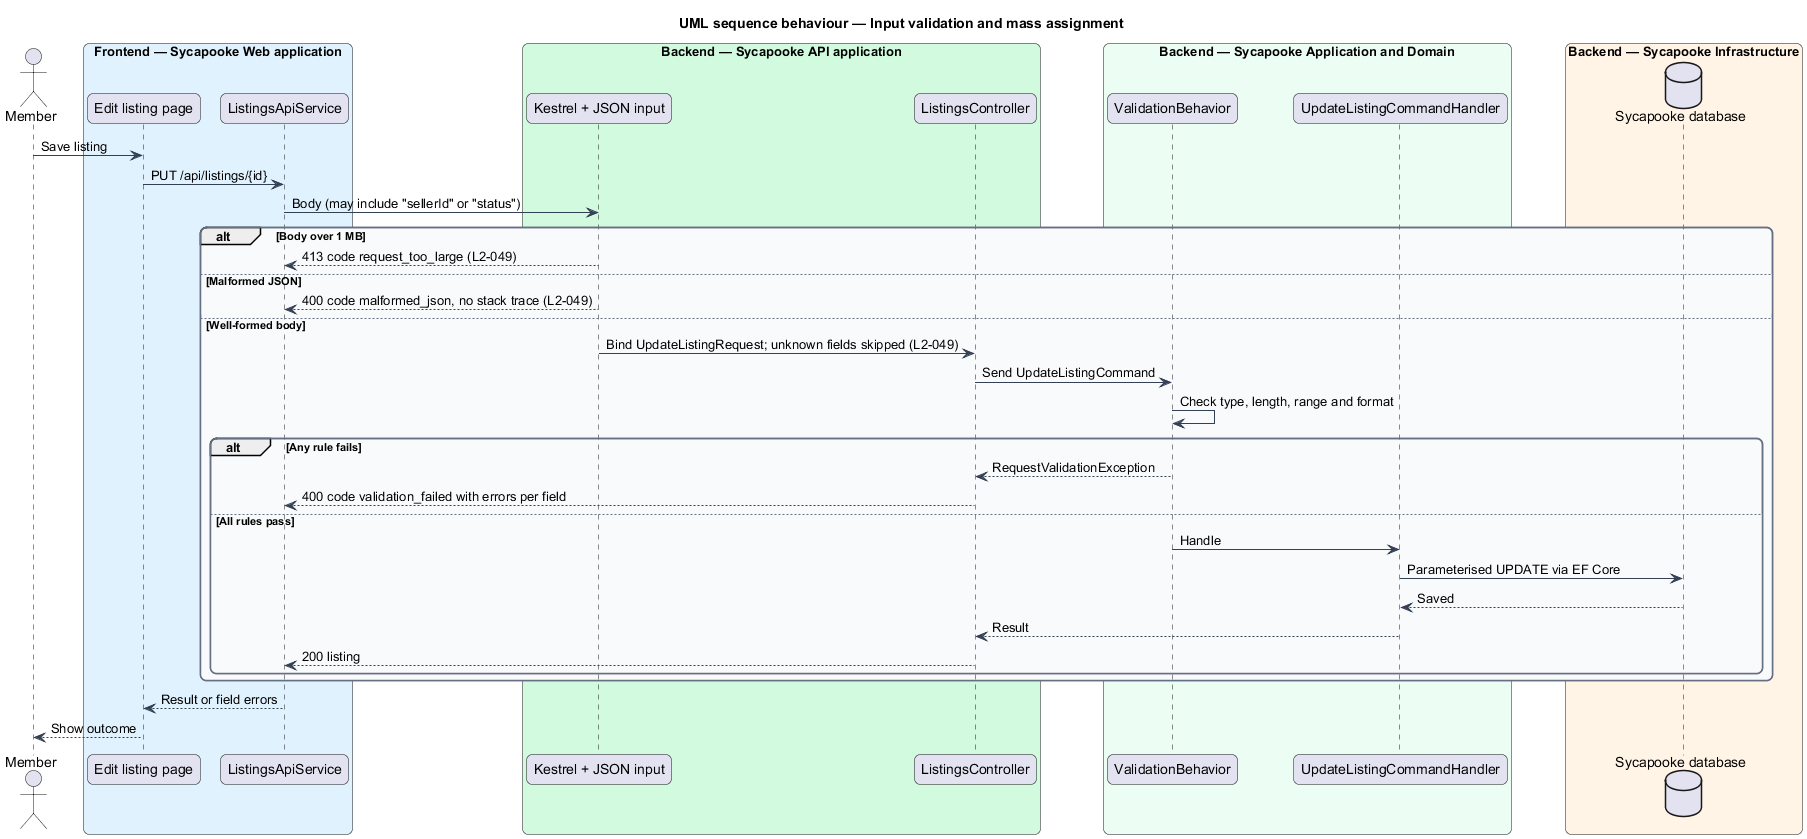

The diagram above was rendered by PlantUML. Its source (embedded in the PNG):
@startuml
title UML sequence behaviour — Input validation and mass assignment
skinparam backgroundColor #FFFFFF
skinparam shadowing false
skinparam roundcorner 12
skinparam defaultFontName Arial
skinparam ArrowColor #344054
skinparam rectangle {
  BorderColor #344054
  FontColor #101828
}
skinparam package {
  BorderColor #667085
  FontColor #101828
  BackgroundColor #F9FAFB
}
actor "Member" as actor
box "Frontend — Sycapooke Web application" #E0F2FE
  participant "Edit listing page" as page
  participant "ListingsApiService" as client
end box
box "Backend — Sycapooke API application" #D1FADF
  participant "Kestrel + JSON input" as kestrel
  participant "ListingsController" as ctrl
end box
box "Backend — Sycapooke Application and Domain" #ECFDF3
  participant "ValidationBehavior" as vb
  participant "UpdateListingCommandHandler" as handler
end box
box "Backend — Sycapooke Infrastructure" #FFF4E5
  database "Sycapooke database" as db
end box
actor -> page : Save listing
page -> client : PUT /api/listings/{id}
client -> kestrel : Body (may include "sellerId" or "status")
alt Body over 1 MB
  kestrel --> client : 413 code request_too_large (L2-049)
else Malformed JSON
  kestrel --> client : 400 code malformed_json, no stack trace (L2-049)
else Well-formed body
  kestrel -> ctrl : Bind UpdateListingRequest; unknown fields skipped (L2-049)
  ctrl -> vb : Send UpdateListingCommand
  vb -> vb : Check type, length, range and format
  alt Any rule fails
    vb --> ctrl : RequestValidationException
    ctrl --> client : 400 code validation_failed with errors per field
  else All rules pass
    vb -> handler : Handle
    handler -> db : Parameterised UPDATE via EF Core
    db --> handler : Saved
    handler --> ctrl : Result
    ctrl --> client : 200 listing
  end
end
client --> page : Result or field errors
page --> actor : Show outcome
@enduml